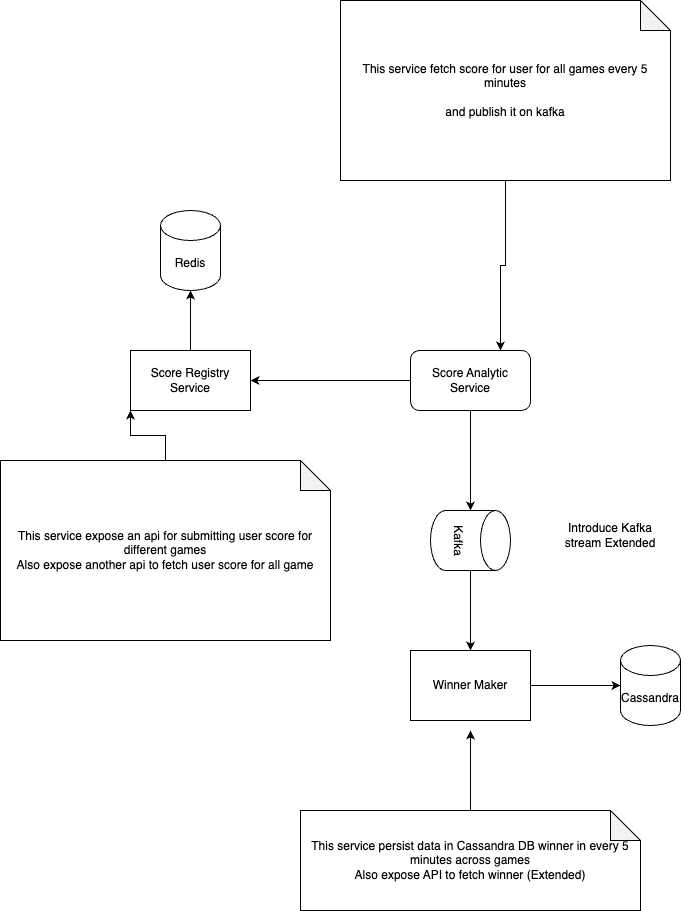

The diagram above was exported from draw.io. Its source (the exported page's mxGraphModel, read from the mxfile embedded in the PNG):
<mxGraphModel dx="1026" dy="1854" grid="1" gridSize="10" guides="1" tooltips="1" connect="1" arrows="1" fold="1" page="1" pageScale="1" pageWidth="827" pageHeight="1169" math="0" shadow="0">
  <root>
    <mxCell id="0" />
    <mxCell id="1" parent="0" />
    <mxCell id="LhPtUHwrQ7dQXE7ZzzsY-1" value="Score Registry&lt;div&gt;Service&lt;/div&gt;" style="rounded=0;whiteSpace=wrap;html=1;" vertex="1" parent="1">
      <mxGeometry x="180" y="180" width="120" height="60" as="geometry" />
    </mxCell>
    <mxCell id="LhPtUHwrQ7dQXE7ZzzsY-2" value="Redis" style="shape=cylinder3;whiteSpace=wrap;html=1;boundedLbl=1;backgroundOutline=1;size=15;" vertex="1" parent="1">
      <mxGeometry x="210" y="40" width="60" height="80" as="geometry" />
    </mxCell>
    <mxCell id="LhPtUHwrQ7dQXE7ZzzsY-3" style="edgeStyle=orthogonalEdgeStyle;rounded=0;orthogonalLoop=1;jettySize=auto;html=1;entryX=0.5;entryY=1;entryDx=0;entryDy=0;entryPerimeter=0;" edge="1" parent="1" source="LhPtUHwrQ7dQXE7ZzzsY-1" target="LhPtUHwrQ7dQXE7ZzzsY-2">
      <mxGeometry relative="1" as="geometry" />
    </mxCell>
    <mxCell id="LhPtUHwrQ7dQXE7ZzzsY-5" style="edgeStyle=orthogonalEdgeStyle;rounded=0;orthogonalLoop=1;jettySize=auto;html=1;entryX=1;entryY=0.5;entryDx=0;entryDy=0;" edge="1" parent="1" source="LhPtUHwrQ7dQXE7ZzzsY-4" target="LhPtUHwrQ7dQXE7ZzzsY-1">
      <mxGeometry relative="1" as="geometry" />
    </mxCell>
    <mxCell id="LhPtUHwrQ7dQXE7ZzzsY-4" value="Score Analytic Service" style="rounded=1;whiteSpace=wrap;html=1;" vertex="1" parent="1">
      <mxGeometry x="460" y="180" width="120" height="60" as="geometry" />
    </mxCell>
    <mxCell id="LhPtUHwrQ7dQXE7ZzzsY-9" style="edgeStyle=orthogonalEdgeStyle;rounded=0;orthogonalLoop=1;jettySize=auto;html=1;entryX=0.5;entryY=0;entryDx=0;entryDy=0;" edge="1" parent="1" source="LhPtUHwrQ7dQXE7ZzzsY-6" target="LhPtUHwrQ7dQXE7ZzzsY-8">
      <mxGeometry relative="1" as="geometry" />
    </mxCell>
    <mxCell id="LhPtUHwrQ7dQXE7ZzzsY-6" value="Kafka" style="shape=cylinder3;whiteSpace=wrap;html=1;boundedLbl=1;backgroundOutline=1;size=15;rotation=90;" vertex="1" parent="1">
      <mxGeometry x="490" y="330" width="60" height="80" as="geometry" />
    </mxCell>
    <mxCell id="LhPtUHwrQ7dQXE7ZzzsY-7" style="edgeStyle=orthogonalEdgeStyle;rounded=0;orthogonalLoop=1;jettySize=auto;html=1;entryX=0;entryY=0.5;entryDx=0;entryDy=0;entryPerimeter=0;" edge="1" parent="1" source="LhPtUHwrQ7dQXE7ZzzsY-4" target="LhPtUHwrQ7dQXE7ZzzsY-6">
      <mxGeometry relative="1" as="geometry" />
    </mxCell>
    <mxCell id="LhPtUHwrQ7dQXE7ZzzsY-16" style="edgeStyle=orthogonalEdgeStyle;rounded=0;orthogonalLoop=1;jettySize=auto;html=1;" edge="1" parent="1" source="LhPtUHwrQ7dQXE7ZzzsY-8" target="LhPtUHwrQ7dQXE7ZzzsY-15">
      <mxGeometry relative="1" as="geometry" />
    </mxCell>
    <mxCell id="LhPtUHwrQ7dQXE7ZzzsY-8" value="Winner Maker" style="rounded=0;whiteSpace=wrap;html=1;" vertex="1" parent="1">
      <mxGeometry x="460" y="480" width="120" height="70" as="geometry" />
    </mxCell>
    <mxCell id="LhPtUHwrQ7dQXE7ZzzsY-12" style="edgeStyle=orthogonalEdgeStyle;rounded=0;orthogonalLoop=1;jettySize=auto;html=1;entryX=0;entryY=1;entryDx=0;entryDy=0;" edge="1" parent="1" source="LhPtUHwrQ7dQXE7ZzzsY-11" target="LhPtUHwrQ7dQXE7ZzzsY-1">
      <mxGeometry relative="1" as="geometry" />
    </mxCell>
    <mxCell id="LhPtUHwrQ7dQXE7ZzzsY-11" value="This service expose an api for submitting user score for different games&lt;div&gt;Also expose another api to fetch user score for all game&lt;/div&gt;" style="shape=note;whiteSpace=wrap;html=1;backgroundOutline=1;darkOpacity=0.05;" vertex="1" parent="1">
      <mxGeometry x="50" y="290" width="330" height="180" as="geometry" />
    </mxCell>
    <mxCell id="LhPtUHwrQ7dQXE7ZzzsY-14" style="edgeStyle=orthogonalEdgeStyle;rounded=0;orthogonalLoop=1;jettySize=auto;html=1;entryX=0.75;entryY=0;entryDx=0;entryDy=0;" edge="1" parent="1" source="LhPtUHwrQ7dQXE7ZzzsY-13" target="LhPtUHwrQ7dQXE7ZzzsY-4">
      <mxGeometry relative="1" as="geometry" />
    </mxCell>
    <mxCell id="LhPtUHwrQ7dQXE7ZzzsY-13" value="This service fetch score for user for all games every 5 minutes&lt;div&gt;&lt;br&gt;&lt;/div&gt;&lt;div&gt;and publish it on kafka&lt;/div&gt;" style="shape=note;whiteSpace=wrap;html=1;backgroundOutline=1;darkOpacity=0.05;" vertex="1" parent="1">
      <mxGeometry x="390" y="-170" width="330" height="180" as="geometry" />
    </mxCell>
    <mxCell id="LhPtUHwrQ7dQXE7ZzzsY-15" value="Cassandra" style="shape=cylinder3;whiteSpace=wrap;html=1;boundedLbl=1;backgroundOutline=1;size=15;" vertex="1" parent="1">
      <mxGeometry x="670" y="475" width="60" height="80" as="geometry" />
    </mxCell>
    <mxCell id="LhPtUHwrQ7dQXE7ZzzsY-18" style="edgeStyle=orthogonalEdgeStyle;rounded=0;orthogonalLoop=1;jettySize=auto;html=1;" edge="1" parent="1" source="LhPtUHwrQ7dQXE7ZzzsY-17">
      <mxGeometry relative="1" as="geometry">
        <mxPoint x="520" y="560" as="targetPoint" />
      </mxGeometry>
    </mxCell>
    <mxCell id="LhPtUHwrQ7dQXE7ZzzsY-17" value="This service persist data in Cassandra DB winner in every 5 minutes across games&lt;div&gt;Also expose API to fetch winner (Extended)&lt;/div&gt;" style="shape=note;whiteSpace=wrap;html=1;backgroundOutline=1;darkOpacity=0.05;" vertex="1" parent="1">
      <mxGeometry x="350" y="640" width="340" height="100" as="geometry" />
    </mxCell>
    <mxCell id="LhPtUHwrQ7dQXE7ZzzsY-19" value="Introduce Kafka stream Extended" style="text;html=1;align=center;verticalAlign=middle;whiteSpace=wrap;rounded=0;" vertex="1" parent="1">
      <mxGeometry x="600" y="350" width="120" height="30" as="geometry" />
    </mxCell>
  </root>
</mxGraphModel>